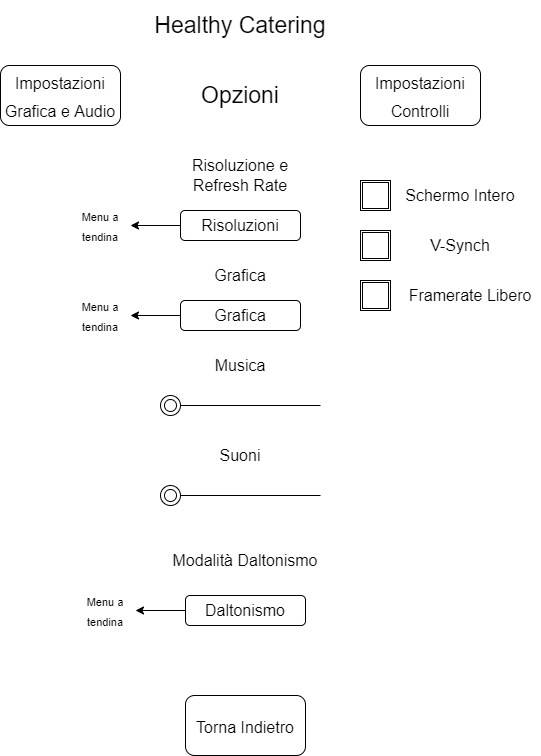

The diagram above was exported from draw.io. Its source (the exported page's mxGraphModel, read from the mxfile embedded in the PNG):
<mxGraphModel dx="460" dy="692" grid="1" gridSize="10" guides="1" tooltips="1" connect="1" arrows="1" fold="1" page="1" pageScale="1" pageWidth="827" pageHeight="1169" math="0" shadow="0">
  <root>
    <mxCell id="0" />
    <mxCell id="1" parent="0" />
    <mxCell id="-qWk9D2lYr1B211Cd-G_-7" value="&lt;font style=&quot;font-size: 23px&quot;&gt;Healthy Catering&lt;/font&gt;" style="text;html=1;strokeColor=none;fillColor=none;align=center;verticalAlign=middle;whiteSpace=wrap;rounded=0;" parent="1" vertex="1">
      <mxGeometry x="110" y="40" width="300" height="50" as="geometry" />
    </mxCell>
    <mxCell id="-qWk9D2lYr1B211Cd-G_-8" value="Opzioni" style="text;html=1;strokeColor=none;fillColor=none;align=center;verticalAlign=middle;whiteSpace=wrap;rounded=0;fontSize=23;" parent="1" vertex="1">
      <mxGeometry x="210" y="120" width="100" height="30" as="geometry" />
    </mxCell>
    <mxCell id="-qWk9D2lYr1B211Cd-G_-10" value="&lt;font style=&quot;font-size: 16px&quot;&gt;Impostazioni Grafica e Audio&lt;/font&gt;" style="rounded=1;whiteSpace=wrap;html=1;fontSize=23;" parent="1" vertex="1">
      <mxGeometry x="20" y="105" width="120" height="60" as="geometry" />
    </mxCell>
    <mxCell id="-qWk9D2lYr1B211Cd-G_-11" value="&lt;font style=&quot;font-size: 16px&quot;&gt;Impostazioni Controlli&lt;/font&gt;" style="rounded=1;whiteSpace=wrap;html=1;fontSize=23;" parent="1" vertex="1">
      <mxGeometry x="380" y="105" width="120" height="60" as="geometry" />
    </mxCell>
    <mxCell id="-qWk9D2lYr1B211Cd-G_-12" value="Risoluzione e Refresh Rate" style="text;html=1;strokeColor=none;fillColor=none;align=center;verticalAlign=middle;whiteSpace=wrap;rounded=0;fontSize=16;" parent="1" vertex="1">
      <mxGeometry x="200" y="200" width="120" height="30" as="geometry" />
    </mxCell>
    <mxCell id="-qWk9D2lYr1B211Cd-G_-13" value="Risoluzioni" style="rounded=1;whiteSpace=wrap;html=1;fontSize=16;" parent="1" vertex="1">
      <mxGeometry x="200" y="250" width="120" height="30" as="geometry" />
    </mxCell>
    <mxCell id="-qWk9D2lYr1B211Cd-G_-14" value="Grafica" style="text;html=1;strokeColor=none;fillColor=none;align=center;verticalAlign=middle;whiteSpace=wrap;rounded=0;fontSize=16;" parent="1" vertex="1">
      <mxGeometry x="200" y="300" width="120" height="30" as="geometry" />
    </mxCell>
    <mxCell id="-qWk9D2lYr1B211Cd-G_-15" value="Grafica" style="rounded=1;whiteSpace=wrap;html=1;fontSize=16;" parent="1" vertex="1">
      <mxGeometry x="200" y="340" width="120" height="30" as="geometry" />
    </mxCell>
    <mxCell id="-qWk9D2lYr1B211Cd-G_-16" value="Musica" style="text;html=1;strokeColor=none;fillColor=none;align=center;verticalAlign=middle;whiteSpace=wrap;rounded=0;fontSize=16;" parent="1" vertex="1">
      <mxGeometry x="200" y="390" width="120" height="30" as="geometry" />
    </mxCell>
    <mxCell id="-qWk9D2lYr1B211Cd-G_-18" value="" style="line;strokeWidth=1;rotatable=0;dashed=0;labelPosition=right;align=left;verticalAlign=middle;spacingTop=0;spacingLeft=6;points=[];portConstraint=eastwest;fontSize=16;" parent="1" vertex="1">
      <mxGeometry x="190" y="440" width="150" height="10" as="geometry" />
    </mxCell>
    <mxCell id="-qWk9D2lYr1B211Cd-G_-19" value="" style="ellipse;shape=doubleEllipse;whiteSpace=wrap;html=1;fontSize=16;" parent="1" vertex="1">
      <mxGeometry x="180" y="435" width="20" height="20" as="geometry" />
    </mxCell>
    <mxCell id="-qWk9D2lYr1B211Cd-G_-20" value="" style="shape=ext;double=1;whiteSpace=wrap;html=1;aspect=fixed;fontSize=16;" parent="1" vertex="1">
      <mxGeometry x="380" y="220" width="30" height="30" as="geometry" />
    </mxCell>
    <mxCell id="-qWk9D2lYr1B211Cd-G_-21" value="Schermo Intero" style="text;html=1;strokeColor=none;fillColor=none;align=center;verticalAlign=middle;whiteSpace=wrap;rounded=0;fontSize=16;" parent="1" vertex="1">
      <mxGeometry x="420" y="220" width="120" height="30" as="geometry" />
    </mxCell>
    <mxCell id="-qWk9D2lYr1B211Cd-G_-22" value="" style="shape=ext;double=1;whiteSpace=wrap;html=1;aspect=fixed;fontSize=16;" parent="1" vertex="1">
      <mxGeometry x="380" y="270" width="30" height="30" as="geometry" />
    </mxCell>
    <mxCell id="-qWk9D2lYr1B211Cd-G_-23" value="V-Synch" style="text;html=1;strokeColor=none;fillColor=none;align=center;verticalAlign=middle;whiteSpace=wrap;rounded=0;fontSize=16;" parent="1" vertex="1">
      <mxGeometry x="420" y="270" width="120" height="30" as="geometry" />
    </mxCell>
    <mxCell id="-qWk9D2lYr1B211Cd-G_-24" value="" style="endArrow=classic;html=1;rounded=0;fontSize=16;exitX=0;exitY=0.5;exitDx=0;exitDy=0;" parent="1" source="-qWk9D2lYr1B211Cd-G_-13" target="-qWk9D2lYr1B211Cd-G_-25" edge="1">
      <mxGeometry width="50" height="50" relative="1" as="geometry">
        <mxPoint x="250" y="340" as="sourcePoint" />
        <mxPoint x="140" y="265" as="targetPoint" />
      </mxGeometry>
    </mxCell>
    <mxCell id="-qWk9D2lYr1B211Cd-G_-25" value="&lt;font style=&quot;font-size: 11px&quot;&gt;Menu a tendina&lt;/font&gt;" style="text;html=1;strokeColor=none;fillColor=none;align=center;verticalAlign=middle;whiteSpace=wrap;rounded=0;fontSize=16;" parent="1" vertex="1">
      <mxGeometry x="90" y="250" width="60" height="30" as="geometry" />
    </mxCell>
    <mxCell id="-qWk9D2lYr1B211Cd-G_-26" value="&lt;font style=&quot;font-size: 11px&quot;&gt;Menu a tendina&lt;/font&gt;" style="text;html=1;strokeColor=none;fillColor=none;align=center;verticalAlign=middle;whiteSpace=wrap;rounded=0;fontSize=16;" parent="1" vertex="1">
      <mxGeometry x="90" y="340" width="60" height="30" as="geometry" />
    </mxCell>
    <mxCell id="-qWk9D2lYr1B211Cd-G_-27" value="" style="endArrow=classic;html=1;rounded=0;fontSize=11;exitX=0;exitY=0.5;exitDx=0;exitDy=0;entryX=1;entryY=0.5;entryDx=0;entryDy=0;" parent="1" source="-qWk9D2lYr1B211Cd-G_-15" target="-qWk9D2lYr1B211Cd-G_-26" edge="1">
      <mxGeometry width="50" height="50" relative="1" as="geometry">
        <mxPoint x="140" y="330" as="sourcePoint" />
        <mxPoint x="190" y="280" as="targetPoint" />
      </mxGeometry>
    </mxCell>
    <mxCell id="tCJcxurdVryFzWYPsihI-1" value="Modalità Daltonismo" style="text;html=1;strokeColor=none;fillColor=none;align=center;verticalAlign=middle;whiteSpace=wrap;rounded=0;fontSize=16;" parent="1" vertex="1">
      <mxGeometry x="190" y="585" width="150" height="30" as="geometry" />
    </mxCell>
    <mxCell id="tCJcxurdVryFzWYPsihI-2" value="Daltonismo" style="rounded=1;whiteSpace=wrap;html=1;fontSize=16;" parent="1" vertex="1">
      <mxGeometry x="205" y="635" width="120" height="30" as="geometry" />
    </mxCell>
    <mxCell id="tCJcxurdVryFzWYPsihI-3" value="" style="endArrow=classic;html=1;rounded=0;fontSize=16;exitX=0;exitY=0.5;exitDx=0;exitDy=0;" parent="1" source="tCJcxurdVryFzWYPsihI-2" target="tCJcxurdVryFzWYPsihI-4" edge="1">
      <mxGeometry width="50" height="50" relative="1" as="geometry">
        <mxPoint x="255" y="725" as="sourcePoint" />
        <mxPoint x="145" y="650" as="targetPoint" />
      </mxGeometry>
    </mxCell>
    <mxCell id="tCJcxurdVryFzWYPsihI-4" value="&lt;font style=&quot;font-size: 11px&quot;&gt;Menu a tendina&lt;/font&gt;" style="text;html=1;strokeColor=none;fillColor=none;align=center;verticalAlign=middle;whiteSpace=wrap;rounded=0;fontSize=16;" parent="1" vertex="1">
      <mxGeometry x="95" y="635" width="60" height="30" as="geometry" />
    </mxCell>
    <mxCell id="yhYoWKQ9h_qxZHvAiLxo-1" value="&lt;font style=&quot;font-size: 16px&quot;&gt;Torna Indietro&lt;/font&gt;" style="rounded=1;whiteSpace=wrap;html=1;fontSize=23;" parent="1" vertex="1">
      <mxGeometry x="205" y="735" width="120" height="60" as="geometry" />
    </mxCell>
    <mxCell id="waADCmkx3mbLZ58FCEjc-1" value="" style="shape=ext;double=1;whiteSpace=wrap;html=1;aspect=fixed;fontSize=16;" parent="1" vertex="1">
      <mxGeometry x="380" y="320" width="30" height="30" as="geometry" />
    </mxCell>
    <mxCell id="waADCmkx3mbLZ58FCEjc-2" value="Framerate Libero" style="text;html=1;strokeColor=none;fillColor=none;align=center;verticalAlign=middle;whiteSpace=wrap;rounded=0;fontSize=16;" parent="1" vertex="1">
      <mxGeometry x="420" y="320" width="140" height="30" as="geometry" />
    </mxCell>
    <mxCell id="vUhHQIq3AZZjiYXP-M5c-1" value="Suoni" style="text;html=1;strokeColor=none;fillColor=none;align=center;verticalAlign=middle;whiteSpace=wrap;rounded=0;fontSize=16;" vertex="1" parent="1">
      <mxGeometry x="200" y="480" width="120" height="30" as="geometry" />
    </mxCell>
    <mxCell id="vUhHQIq3AZZjiYXP-M5c-2" value="" style="line;strokeWidth=1;rotatable=0;dashed=0;labelPosition=right;align=left;verticalAlign=middle;spacingTop=0;spacingLeft=6;points=[];portConstraint=eastwest;fontSize=16;" vertex="1" parent="1">
      <mxGeometry x="190" y="530" width="150" height="10" as="geometry" />
    </mxCell>
    <mxCell id="vUhHQIq3AZZjiYXP-M5c-3" value="" style="ellipse;shape=doubleEllipse;whiteSpace=wrap;html=1;fontSize=16;" vertex="1" parent="1">
      <mxGeometry x="180" y="525" width="20" height="20" as="geometry" />
    </mxCell>
  </root>
</mxGraphModel>